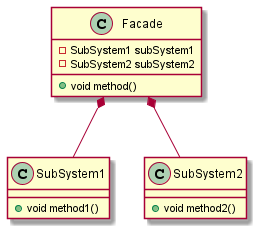

The diagram above was rendered by PlantUML. Its source (embedded in the PNG):
@startuml

class Facade {
    - SubSystem1 subSystem1
    - SubSystem2 subSystem2
    + void method()
}
class SubSystem1 {
    + void method1()
}
class SubSystem2 {
    + void method2()
}
Facade *-- SubSystem1
Facade *-- SubSystem2

@enduml